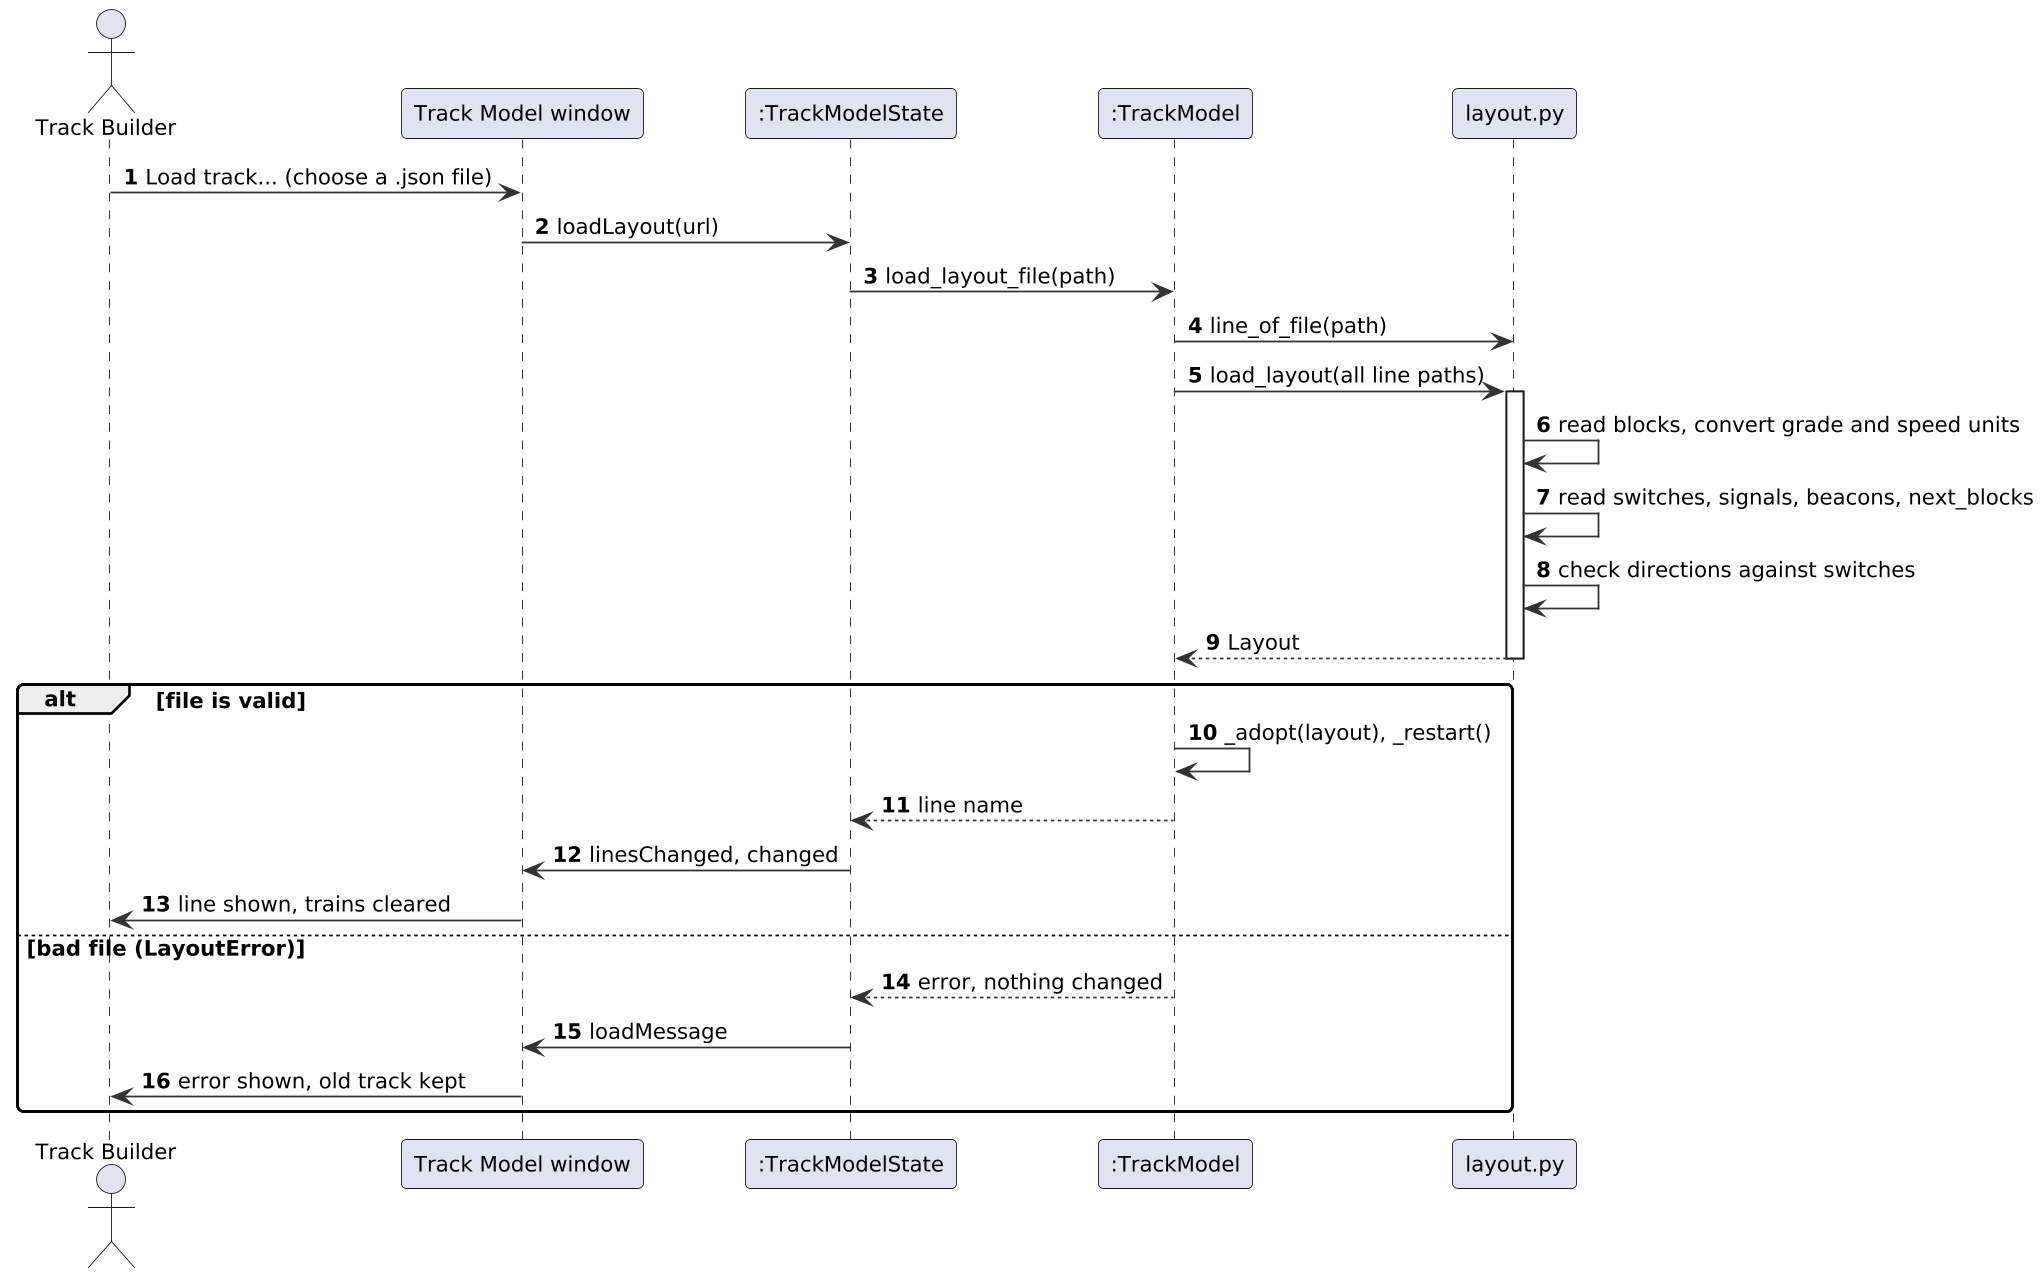

The diagram above was rendered by PlantUML. Its source (embedded in the PNG):
@startuml
skinparam shadowing false
skinparam dpi 170
skinparam defaultFontName DejaVu Sans
skinparam defaultFontSize 12
skinparam roundCorner 6
skinparam ArrowColor #333333
skinparam BackgroundColor white
skinparam sequenceMessageAlign left
skinparam ParticipantPadding 20
autonumber
actor "Track Builder" as TB
participant "Track Model window" as W
participant ":TrackModelState" as S
participant ":TrackModel" as TM
participant "layout.py" as L
TB -> W : Load track... (choose a .json file)
W -> S : loadLayout(url)
S -> TM : load_layout_file(path)
TM -> L : line_of_file(path)
TM -> L : load_layout(all line paths)
activate L
L -> L : read blocks, convert grade and speed units
L -> L : read switches, signals, beacons, next_blocks
L -> L : check directions against switches
L --> TM : Layout
deactivate L
alt file is valid
  TM -> TM : _adopt(layout), _restart()
  TM --> S : line name
  S -> W : linesChanged, changed
  W -> TB : line shown, trains cleared
else bad file (LayoutError)
  TM --> S : error, nothing changed
  S -> W : loadMessage
  W -> TB : error shown, old track kept
end
@enduml